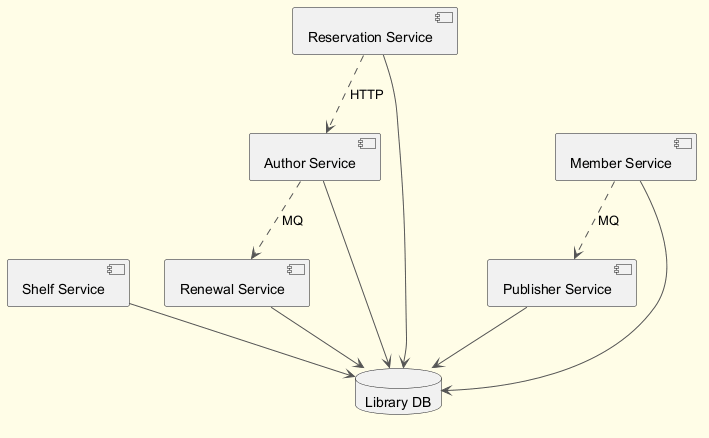

The diagram above was rendered by PlantUML. Its source (embedded in the PNG):
@startuml
skinparam backgroundColor #FFFDE7
skinparam classBackgroundColor #FFF9C4
skinparam classBorderColor #F57F17
skinparam ArrowColor #555555
component "Shelf Service" as C_ShelfService
component "Author Service" as C_AuthorService
component "Member Service" as C_MemberService
component "Publisher Service" as C_PublisherService
component "Renewal Service" as C_RenewalService
component "Reservation Service" as C_ReservationService
database "Library DB" as DB_library
C_ShelfService --> DB_library
C_AuthorService --> DB_library
C_MemberService --> DB_library
C_PublisherService --> DB_library
C_RenewalService --> DB_library
C_ReservationService --> DB_library
C_AuthorService ..> C_RenewalService : MQ
C_ReservationService ..> C_AuthorService : HTTP
C_MemberService ..> C_PublisherService : MQ
@enduml